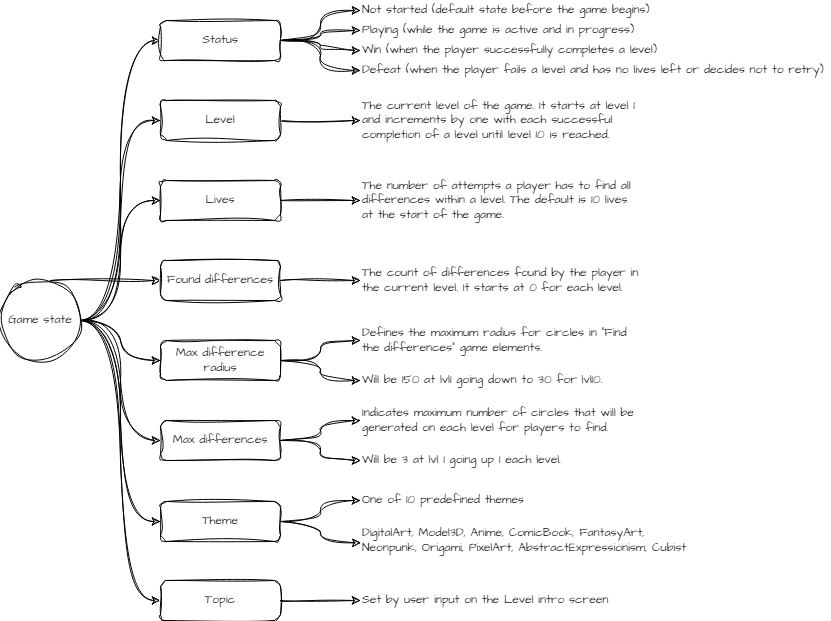

The diagram above was exported from draw.io. Its source (the exported page's mxGraphModel, read from the mxfile embedded in the PNG):
<mxGraphModel dx="-339" dy="456" grid="1" gridSize="10" guides="1" tooltips="1" connect="1" arrows="1" fold="1" page="1" pageScale="1" pageWidth="1169" pageHeight="827" background="none" math="0" shadow="0">
  <root>
    <mxCell id="0" />
    <mxCell id="1" parent="0" />
    <mxCell id="INlLb0PoW8Yp3Xd6pU0n-1555" style="edgeStyle=orthogonalEdgeStyle;rounded=0;sketch=1;hachureGap=4;jiggle=2;curveFitting=1;orthogonalLoop=1;jettySize=auto;html=1;entryX=0;entryY=0.5;entryDx=0;entryDy=0;fontFamily=Architects Daughter;fontSource=https%3A%2F%2Ffonts.googleapis.com%2Fcss%3Ffamily%3DArchitects%2BDaughter;curved=1;" edge="1" parent="1" source="INlLb0PoW8Yp3Xd6pU0n-1542" target="INlLb0PoW8Yp3Xd6pU0n-1547">
      <mxGeometry relative="1" as="geometry" />
    </mxCell>
    <mxCell id="INlLb0PoW8Yp3Xd6pU0n-1556" style="edgeStyle=orthogonalEdgeStyle;rounded=0;sketch=1;hachureGap=4;jiggle=2;curveFitting=1;orthogonalLoop=1;jettySize=auto;html=1;entryX=0;entryY=0.5;entryDx=0;entryDy=0;fontFamily=Architects Daughter;fontSource=https%3A%2F%2Ffonts.googleapis.com%2Fcss%3Ffamily%3DArchitects%2BDaughter;curved=1;" edge="1" parent="1" target="INlLb0PoW8Yp3Xd6pU0n-1551">
      <mxGeometry relative="1" as="geometry">
        <mxPoint x="1250" y="1100" as="sourcePoint" />
      </mxGeometry>
    </mxCell>
    <mxCell id="INlLb0PoW8Yp3Xd6pU0n-1559" style="edgeStyle=orthogonalEdgeStyle;rounded=0;sketch=1;hachureGap=4;jiggle=2;curveFitting=1;orthogonalLoop=1;jettySize=auto;html=1;entryX=0;entryY=0.5;entryDx=0;entryDy=0;fontFamily=Architects Daughter;fontSource=https%3A%2F%2Ffonts.googleapis.com%2Fcss%3Ffamily%3DArchitects%2BDaughter;curved=1;" edge="1" parent="1" source="INlLb0PoW8Yp3Xd6pU0n-1542" target="INlLb0PoW8Yp3Xd6pU0n-1543">
      <mxGeometry relative="1" as="geometry" />
    </mxCell>
    <mxCell id="INlLb0PoW8Yp3Xd6pU0n-1560" style="edgeStyle=orthogonalEdgeStyle;rounded=0;sketch=1;hachureGap=4;jiggle=2;curveFitting=1;orthogonalLoop=1;jettySize=auto;html=1;entryX=0;entryY=0.5;entryDx=0;entryDy=0;fontFamily=Architects Daughter;fontSource=https%3A%2F%2Ffonts.googleapis.com%2Fcss%3Ffamily%3DArchitects%2BDaughter;curved=1;" edge="1" parent="1" source="INlLb0PoW8Yp3Xd6pU0n-1542" target="INlLb0PoW8Yp3Xd6pU0n-1550">
      <mxGeometry relative="1" as="geometry" />
    </mxCell>
    <mxCell id="INlLb0PoW8Yp3Xd6pU0n-1561" style="edgeStyle=orthogonalEdgeStyle;rounded=0;sketch=1;hachureGap=4;jiggle=2;curveFitting=1;orthogonalLoop=1;jettySize=auto;html=1;entryX=0;entryY=0.5;entryDx=0;entryDy=0;fontFamily=Architects Daughter;fontSource=https%3A%2F%2Ffonts.googleapis.com%2Fcss%3Ffamily%3DArchitects%2BDaughter;curved=1;" edge="1" parent="1" source="INlLb0PoW8Yp3Xd6pU0n-1542" target="INlLb0PoW8Yp3Xd6pU0n-1548">
      <mxGeometry relative="1" as="geometry" />
    </mxCell>
    <mxCell id="INlLb0PoW8Yp3Xd6pU0n-1562" style="edgeStyle=orthogonalEdgeStyle;rounded=0;sketch=1;hachureGap=4;jiggle=2;curveFitting=1;orthogonalLoop=1;jettySize=auto;html=1;entryX=0;entryY=0.5;entryDx=0;entryDy=0;fontFamily=Architects Daughter;fontSource=https%3A%2F%2Ffonts.googleapis.com%2Fcss%3Ffamily%3DArchitects%2BDaughter;curved=1;" edge="1" parent="1" source="INlLb0PoW8Yp3Xd6pU0n-1542" target="INlLb0PoW8Yp3Xd6pU0n-1552">
      <mxGeometry relative="1" as="geometry" />
    </mxCell>
    <mxCell id="INlLb0PoW8Yp3Xd6pU0n-1563" style="edgeStyle=orthogonalEdgeStyle;rounded=0;sketch=1;hachureGap=4;jiggle=2;curveFitting=1;orthogonalLoop=1;jettySize=auto;html=1;entryX=0;entryY=0.5;entryDx=0;entryDy=0;fontFamily=Architects Daughter;fontSource=https%3A%2F%2Ffonts.googleapis.com%2Fcss%3Ffamily%3DArchitects%2BDaughter;curved=1;" edge="1" parent="1" source="INlLb0PoW8Yp3Xd6pU0n-1542" target="INlLb0PoW8Yp3Xd6pU0n-1549">
      <mxGeometry relative="1" as="geometry" />
    </mxCell>
    <mxCell id="INlLb0PoW8Yp3Xd6pU0n-1592" style="edgeStyle=orthogonalEdgeStyle;rounded=0;sketch=1;hachureGap=4;jiggle=2;curveFitting=1;orthogonalLoop=1;jettySize=auto;html=1;entryX=0;entryY=0.5;entryDx=0;entryDy=0;fontFamily=Architects Daughter;fontSource=https%3A%2F%2Ffonts.googleapis.com%2Fcss%3Ffamily%3DArchitects%2BDaughter;curved=1;" edge="1" parent="1" source="INlLb0PoW8Yp3Xd6pU0n-1542" target="INlLb0PoW8Yp3Xd6pU0n-1574">
      <mxGeometry relative="1" as="geometry" />
    </mxCell>
    <mxCell id="INlLb0PoW8Yp3Xd6pU0n-1542" value="Game state" style="ellipse;whiteSpace=wrap;html=1;aspect=fixed;sketch=1;hachureGap=4;jiggle=2;curveFitting=1;fontFamily=Architects Daughter;fontSource=https%3A%2F%2Ffonts.googleapis.com%2Fcss%3Ffamily%3DArchitects%2BDaughter;" vertex="1" parent="1">
      <mxGeometry x="1200" y="1100" width="80" height="80" as="geometry" />
    </mxCell>
    <mxCell id="INlLb0PoW8Yp3Xd6pU0n-1585" style="edgeStyle=orthogonalEdgeStyle;rounded=0;sketch=1;hachureGap=4;jiggle=2;curveFitting=1;orthogonalLoop=1;jettySize=auto;html=1;entryX=0;entryY=0.5;entryDx=0;entryDy=0;fontFamily=Architects Daughter;fontSource=https%3A%2F%2Ffonts.googleapis.com%2Fcss%3Ffamily%3DArchitects%2BDaughter;curved=1;" edge="1" parent="1" source="INlLb0PoW8Yp3Xd6pU0n-1543" target="INlLb0PoW8Yp3Xd6pU0n-1584">
      <mxGeometry relative="1" as="geometry" />
    </mxCell>
    <mxCell id="INlLb0PoW8Yp3Xd6pU0n-1589" style="edgeStyle=orthogonalEdgeStyle;rounded=0;sketch=1;hachureGap=4;jiggle=2;curveFitting=1;orthogonalLoop=1;jettySize=auto;html=1;fontFamily=Architects Daughter;fontSource=https%3A%2F%2Ffonts.googleapis.com%2Fcss%3Ffamily%3DArchitects%2BDaughter;curved=1;" edge="1" parent="1" source="INlLb0PoW8Yp3Xd6pU0n-1543" target="INlLb0PoW8Yp3Xd6pU0n-1586">
      <mxGeometry relative="1" as="geometry" />
    </mxCell>
    <mxCell id="INlLb0PoW8Yp3Xd6pU0n-1543" value="Status" style="rounded=1;whiteSpace=wrap;html=1;sketch=1;hachureGap=4;jiggle=2;curveFitting=1;fontFamily=Architects Daughter;fontSource=https%3A%2F%2Ffonts.googleapis.com%2Fcss%3Ffamily%3DArchitects%2BDaughter;" vertex="1" parent="1">
      <mxGeometry x="1360" y="840" width="120" height="40" as="geometry" />
    </mxCell>
    <mxCell id="INlLb0PoW8Yp3Xd6pU0n-1582" style="edgeStyle=orthogonalEdgeStyle;rounded=0;sketch=1;hachureGap=4;jiggle=2;curveFitting=1;orthogonalLoop=1;jettySize=auto;html=1;entryX=0;entryY=0.5;entryDx=0;entryDy=0;fontFamily=Architects Daughter;fontSource=https%3A%2F%2Ffonts.googleapis.com%2Fcss%3Ffamily%3DArchitects%2BDaughter;curved=1;" edge="1" parent="1" source="INlLb0PoW8Yp3Xd6pU0n-1547" target="INlLb0PoW8Yp3Xd6pU0n-1572">
      <mxGeometry relative="1" as="geometry" />
    </mxCell>
    <mxCell id="INlLb0PoW8Yp3Xd6pU0n-1547" value="Level" style="rounded=1;whiteSpace=wrap;html=1;sketch=1;hachureGap=4;jiggle=2;curveFitting=1;fontFamily=Architects Daughter;fontSource=https%3A%2F%2Ffonts.googleapis.com%2Fcss%3Ffamily%3DArchitects%2BDaughter;" vertex="1" parent="1">
      <mxGeometry x="1360" y="920" width="120" height="40" as="geometry" />
    </mxCell>
    <mxCell id="INlLb0PoW8Yp3Xd6pU0n-1600" style="edgeStyle=orthogonalEdgeStyle;rounded=0;sketch=1;hachureGap=4;jiggle=2;curveFitting=1;orthogonalLoop=1;jettySize=auto;html=1;entryX=0;entryY=0.5;entryDx=0;entryDy=0;fontFamily=Architects Daughter;fontSource=https%3A%2F%2Ffonts.googleapis.com%2Fcss%3Ffamily%3DArchitects%2BDaughter;curved=1;" edge="1" parent="1" source="INlLb0PoW8Yp3Xd6pU0n-1548" target="INlLb0PoW8Yp3Xd6pU0n-1598">
      <mxGeometry relative="1" as="geometry" />
    </mxCell>
    <mxCell id="INlLb0PoW8Yp3Xd6pU0n-1601" style="edgeStyle=orthogonalEdgeStyle;rounded=0;sketch=1;hachureGap=4;jiggle=2;curveFitting=1;orthogonalLoop=1;jettySize=auto;html=1;entryX=0;entryY=0.5;entryDx=0;entryDy=0;fontFamily=Architects Daughter;fontSource=https%3A%2F%2Ffonts.googleapis.com%2Fcss%3Ffamily%3DArchitects%2BDaughter;curved=1;" edge="1" parent="1" source="INlLb0PoW8Yp3Xd6pU0n-1548" target="INlLb0PoW8Yp3Xd6pU0n-1599">
      <mxGeometry relative="1" as="geometry" />
    </mxCell>
    <mxCell id="INlLb0PoW8Yp3Xd6pU0n-1548" value="Max differences" style="rounded=1;whiteSpace=wrap;html=1;sketch=1;hachureGap=4;jiggle=2;curveFitting=1;fontFamily=Architects Daughter;fontSource=https%3A%2F%2Ffonts.googleapis.com%2Fcss%3Ffamily%3DArchitects%2BDaughter;" vertex="1" parent="1">
      <mxGeometry x="1360" y="1240" width="120" height="40" as="geometry" />
    </mxCell>
    <mxCell id="INlLb0PoW8Yp3Xd6pU0n-1608" style="edgeStyle=orthogonalEdgeStyle;rounded=0;sketch=1;hachureGap=4;jiggle=2;curveFitting=1;orthogonalLoop=1;jettySize=auto;html=1;entryX=0;entryY=0.5;entryDx=0;entryDy=0;fontFamily=Architects Daughter;fontSource=https%3A%2F%2Ffonts.googleapis.com%2Fcss%3Ffamily%3DArchitects%2BDaughter;curved=1;" edge="1" parent="1" source="INlLb0PoW8Yp3Xd6pU0n-1549" target="INlLb0PoW8Yp3Xd6pU0n-1607">
      <mxGeometry relative="1" as="geometry" />
    </mxCell>
    <mxCell id="INlLb0PoW8Yp3Xd6pU0n-1549" value="Topic" style="rounded=1;whiteSpace=wrap;html=1;sketch=1;hachureGap=4;jiggle=2;curveFitting=1;fontFamily=Architects Daughter;fontSource=https%3A%2F%2Ffonts.googleapis.com%2Fcss%3Ffamily%3DArchitects%2BDaughter;" vertex="1" parent="1">
      <mxGeometry x="1360" y="1400" width="120" height="40" as="geometry" />
    </mxCell>
    <mxCell id="INlLb0PoW8Yp3Xd6pU0n-1596" value="" style="edgeStyle=orthogonalEdgeStyle;rounded=0;sketch=1;hachureGap=4;jiggle=2;curveFitting=1;orthogonalLoop=1;jettySize=auto;html=1;fontFamily=Architects Daughter;fontSource=https%3A%2F%2Ffonts.googleapis.com%2Fcss%3Ffamily%3DArchitects%2BDaughter;curved=1;" edge="1" parent="1" source="INlLb0PoW8Yp3Xd6pU0n-1550" target="INlLb0PoW8Yp3Xd6pU0n-1594">
      <mxGeometry relative="1" as="geometry" />
    </mxCell>
    <mxCell id="INlLb0PoW8Yp3Xd6pU0n-1597" style="edgeStyle=orthogonalEdgeStyle;rounded=0;sketch=1;hachureGap=4;jiggle=2;curveFitting=1;orthogonalLoop=1;jettySize=auto;html=1;entryX=0;entryY=0.5;entryDx=0;entryDy=0;fontFamily=Architects Daughter;fontSource=https%3A%2F%2Ffonts.googleapis.com%2Fcss%3Ffamily%3DArchitects%2BDaughter;curved=1;" edge="1" parent="1" source="INlLb0PoW8Yp3Xd6pU0n-1550" target="INlLb0PoW8Yp3Xd6pU0n-1593">
      <mxGeometry relative="1" as="geometry" />
    </mxCell>
    <mxCell id="INlLb0PoW8Yp3Xd6pU0n-1550" value="Max difference radius" style="rounded=1;whiteSpace=wrap;html=1;sketch=1;hachureGap=4;jiggle=2;curveFitting=1;fontFamily=Architects Daughter;fontSource=https%3A%2F%2Ffonts.googleapis.com%2Fcss%3Ffamily%3DArchitects%2BDaughter;" vertex="1" parent="1">
      <mxGeometry x="1360" y="1160" width="120" height="40" as="geometry" />
    </mxCell>
    <mxCell id="INlLb0PoW8Yp3Xd6pU0n-1579" style="edgeStyle=orthogonalEdgeStyle;rounded=0;sketch=1;hachureGap=4;jiggle=2;curveFitting=1;orthogonalLoop=1;jettySize=auto;html=1;entryX=0;entryY=0.5;entryDx=0;entryDy=0;fontFamily=Architects Daughter;fontSource=https%3A%2F%2Ffonts.googleapis.com%2Fcss%3Ffamily%3DArchitects%2BDaughter;" edge="1" parent="1" source="INlLb0PoW8Yp3Xd6pU0n-1551" target="INlLb0PoW8Yp3Xd6pU0n-1578">
      <mxGeometry relative="1" as="geometry" />
    </mxCell>
    <mxCell id="INlLb0PoW8Yp3Xd6pU0n-1551" value="&amp;nbsp;Found differences&amp;nbsp;" style="rounded=1;whiteSpace=wrap;html=1;sketch=1;hachureGap=4;jiggle=2;curveFitting=1;fontFamily=Architects Daughter;fontSource=https%3A%2F%2Ffonts.googleapis.com%2Fcss%3Ffamily%3DArchitects%2BDaughter;" vertex="1" parent="1">
      <mxGeometry x="1360" y="1080" width="120" height="40" as="geometry" />
    </mxCell>
    <mxCell id="INlLb0PoW8Yp3Xd6pU0n-1605" style="edgeStyle=orthogonalEdgeStyle;rounded=0;sketch=1;hachureGap=4;jiggle=2;curveFitting=1;orthogonalLoop=1;jettySize=auto;html=1;entryX=0;entryY=0.5;entryDx=0;entryDy=0;fontFamily=Architects Daughter;fontSource=https%3A%2F%2Ffonts.googleapis.com%2Fcss%3Ffamily%3DArchitects%2BDaughter;curved=1;" edge="1" parent="1" source="INlLb0PoW8Yp3Xd6pU0n-1552" target="INlLb0PoW8Yp3Xd6pU0n-1603">
      <mxGeometry relative="1" as="geometry" />
    </mxCell>
    <mxCell id="INlLb0PoW8Yp3Xd6pU0n-1552" value="Theme" style="rounded=1;whiteSpace=wrap;html=1;sketch=1;hachureGap=4;jiggle=2;curveFitting=1;fontFamily=Architects Daughter;fontSource=https%3A%2F%2Ffonts.googleapis.com%2Fcss%3Ffamily%3DArchitects%2BDaughter;" vertex="1" parent="1">
      <mxGeometry x="1360" y="1321" width="120" height="40" as="geometry" />
    </mxCell>
    <mxCell id="INlLb0PoW8Yp3Xd6pU0n-1572" value="&lt;span data-whi-clipboard=&quot;{:hiccup [[:p {:rect {:x 3720, :y 68, :width 436, :height 72}, :text-rect {:x 3720, :y 68, :width 436, :height 72}} &amp;quot;The current level of the game. It starts at level 1 and increments by one with each successful completion of a level until level 10 is reached.&amp;quot;]], :file-id nil}&quot;&gt;&lt;/span&gt;The current level of the game. It starts at level 1 and increments by one with each successful completion of a level until level 10 is reached." style="text;whiteSpace=wrap;html=1;fontFamily=Architects Daughter;fontSource=https%3A%2F%2Ffonts.googleapis.com%2Fcss%3Ffamily%3DArchitects%2BDaughter;verticalAlign=middle;" vertex="1" parent="1">
      <mxGeometry x="1560" y="912.5" width="280" height="55" as="geometry" />
    </mxCell>
    <mxCell id="INlLb0PoW8Yp3Xd6pU0n-1577" style="edgeStyle=orthogonalEdgeStyle;rounded=0;sketch=1;hachureGap=4;jiggle=2;curveFitting=1;orthogonalLoop=1;jettySize=auto;html=1;entryX=0;entryY=0.5;entryDx=0;entryDy=0;fontFamily=Architects Daughter;fontSource=https%3A%2F%2Ffonts.googleapis.com%2Fcss%3Ffamily%3DArchitects%2BDaughter;curved=1;" edge="1" parent="1" source="INlLb0PoW8Yp3Xd6pU0n-1574" target="INlLb0PoW8Yp3Xd6pU0n-1576">
      <mxGeometry relative="1" as="geometry" />
    </mxCell>
    <mxCell id="INlLb0PoW8Yp3Xd6pU0n-1574" value="Lives" style="rounded=1;whiteSpace=wrap;html=1;sketch=1;hachureGap=4;jiggle=2;curveFitting=1;fontFamily=Architects Daughter;fontSource=https%3A%2F%2Ffonts.googleapis.com%2Fcss%3Ffamily%3DArchitects%2BDaughter;" vertex="1" parent="1">
      <mxGeometry x="1360" y="1000" width="120" height="40" as="geometry" />
    </mxCell>
    <mxCell id="INlLb0PoW8Yp3Xd6pU0n-1576" value="The number of attempts a player has to find all differences within a level. The default is 10 lives at the start of the game." style="text;html=1;align=left;verticalAlign=middle;whiteSpace=wrap;rounded=0;fontFamily=Architects Daughter;fontSource=https%3A%2F%2Ffonts.googleapis.com%2Fcss%3Ffamily%3DArchitects%2BDaughter;" vertex="1" parent="1">
      <mxGeometry x="1560" y="995" width="280" height="50" as="geometry" />
    </mxCell>
    <mxCell id="INlLb0PoW8Yp3Xd6pU0n-1578" value="The count of differences found by the player in the current level. It starts at 0 for each level." style="text;html=1;align=left;verticalAlign=middle;whiteSpace=wrap;rounded=0;fontFamily=Architects Daughter;fontSource=https%3A%2F%2Ffonts.googleapis.com%2Fcss%3Ffamily%3DArchitects%2BDaughter;" vertex="1" parent="1">
      <mxGeometry x="1560" y="1085" width="280" height="30" as="geometry" />
    </mxCell>
    <mxCell id="INlLb0PoW8Yp3Xd6pU0n-1584" value="Not started (default state before the game begins)" style="text;html=1;align=left;verticalAlign=middle;whiteSpace=wrap;rounded=0;fontFamily=Architects Daughter;fontSource=https%3A%2F%2Ffonts.googleapis.com%2Fcss%3Ffamily%3DArchitects%2BDaughter;" vertex="1" parent="1">
      <mxGeometry x="1560" y="820" width="295" height="20" as="geometry" />
    </mxCell>
    <mxCell id="INlLb0PoW8Yp3Xd6pU0n-1586" value="Playing (while the game is active and in progress)" style="text;html=1;align=left;verticalAlign=middle;whiteSpace=wrap;rounded=0;fontFamily=Architects Daughter;fontSource=https%3A%2F%2Ffonts.googleapis.com%2Fcss%3Ffamily%3DArchitects%2BDaughter;" vertex="1" parent="1">
      <mxGeometry x="1560" y="840" width="280" height="20" as="geometry" />
    </mxCell>
    <mxCell id="INlLb0PoW8Yp3Xd6pU0n-1587" value="Win (when the player successfully completes a level)" style="text;html=1;align=left;verticalAlign=middle;whiteSpace=wrap;rounded=0;fontFamily=Architects Daughter;fontSource=https%3A%2F%2Ffonts.googleapis.com%2Fcss%3Ffamily%3DArchitects%2BDaughter;" vertex="1" parent="1">
      <mxGeometry x="1560" y="860" width="300" height="20" as="geometry" />
    </mxCell>
    <mxCell id="INlLb0PoW8Yp3Xd6pU0n-1588" value="Defeat (when the player fails a level and has no lives left or decides not to retry)" style="text;html=1;align=left;verticalAlign=middle;whiteSpace=wrap;rounded=0;fontFamily=Architects Daughter;fontSource=https%3A%2F%2Ffonts.googleapis.com%2Fcss%3Ffamily%3DArchitects%2BDaughter;" vertex="1" parent="1">
      <mxGeometry x="1560" y="880" width="470" height="20" as="geometry" />
    </mxCell>
    <mxCell id="INlLb0PoW8Yp3Xd6pU0n-1590" style="edgeStyle=orthogonalEdgeStyle;rounded=0;sketch=1;hachureGap=4;jiggle=2;curveFitting=1;orthogonalLoop=1;jettySize=auto;html=1;entryX=0;entryY=0.5;entryDx=0;entryDy=0;fontFamily=Architects Daughter;fontSource=https%3A%2F%2Ffonts.googleapis.com%2Fcss%3Ffamily%3DArchitects%2BDaughter;curved=1;" edge="1" parent="1" source="INlLb0PoW8Yp3Xd6pU0n-1543" target="INlLb0PoW8Yp3Xd6pU0n-1587">
      <mxGeometry relative="1" as="geometry" />
    </mxCell>
    <mxCell id="INlLb0PoW8Yp3Xd6pU0n-1591" style="edgeStyle=orthogonalEdgeStyle;rounded=0;sketch=1;hachureGap=4;jiggle=2;curveFitting=1;orthogonalLoop=1;jettySize=auto;html=1;entryX=0;entryY=0.5;entryDx=0;entryDy=0;fontFamily=Architects Daughter;fontSource=https%3A%2F%2Ffonts.googleapis.com%2Fcss%3Ffamily%3DArchitects%2BDaughter;curved=1;" edge="1" parent="1" source="INlLb0PoW8Yp3Xd6pU0n-1543" target="INlLb0PoW8Yp3Xd6pU0n-1588">
      <mxGeometry relative="1" as="geometry" />
    </mxCell>
    <mxCell id="INlLb0PoW8Yp3Xd6pU0n-1593" value="Defines the maximum radius for circles in &quot;Find the differences&quot; game elements." style="text;html=1;align=left;verticalAlign=middle;whiteSpace=wrap;rounded=0;fontFamily=Architects Daughter;fontSource=https%3A%2F%2Ffonts.googleapis.com%2Fcss%3Ffamily%3DArchitects%2BDaughter;" vertex="1" parent="1">
      <mxGeometry x="1560" y="1140" width="280" height="40" as="geometry" />
    </mxCell>
    <mxCell id="INlLb0PoW8Yp3Xd6pU0n-1594" value="Will be 150 at lvl1 going down to 30 for lvl10." style="text;html=1;align=left;verticalAlign=middle;whiteSpace=wrap;rounded=0;fontFamily=Architects Daughter;fontSource=https%3A%2F%2Ffonts.googleapis.com%2Fcss%3Ffamily%3DArchitects%2BDaughter;" vertex="1" parent="1">
      <mxGeometry x="1560" y="1180" width="250" height="40" as="geometry" />
    </mxCell>
    <mxCell id="INlLb0PoW8Yp3Xd6pU0n-1598" value="Indicates maximum number of circles that will be generated on each level for players to find." style="text;html=1;align=left;verticalAlign=middle;whiteSpace=wrap;rounded=0;fontFamily=Architects Daughter;fontSource=https%3A%2F%2Ffonts.googleapis.com%2Fcss%3Ffamily%3DArchitects%2BDaughter;" vertex="1" parent="1">
      <mxGeometry x="1560" y="1220" width="280" height="40" as="geometry" />
    </mxCell>
    <mxCell id="INlLb0PoW8Yp3Xd6pU0n-1599" value="Will be 3 at lvl 1 going up 1 each level." style="text;html=1;align=left;verticalAlign=middle;whiteSpace=wrap;rounded=0;fontFamily=Architects Daughter;fontSource=https%3A%2F%2Ffonts.googleapis.com%2Fcss%3Ffamily%3DArchitects%2BDaughter;" vertex="1" parent="1">
      <mxGeometry x="1560" y="1260" width="250" height="40" as="geometry" />
    </mxCell>
    <mxCell id="INlLb0PoW8Yp3Xd6pU0n-1603" value="One of 10 predefined themes" style="text;html=1;align=left;verticalAlign=middle;whiteSpace=wrap;rounded=0;fontFamily=Architects Daughter;fontSource=https%3A%2F%2Ffonts.googleapis.com%2Fcss%3Ffamily%3DArchitects%2BDaughter;" vertex="1" parent="1">
      <mxGeometry x="1560" y="1300" width="250" height="40" as="geometry" />
    </mxCell>
    <mxCell id="INlLb0PoW8Yp3Xd6pU0n-1604" value="&lt;div&gt;DigitalArt&lt;span style=&quot;background-color: initial;&quot;&gt;,&amp;nbsp;&lt;/span&gt;&lt;span style=&quot;background-color: initial;&quot;&gt;Model3D&lt;/span&gt;&lt;span style=&quot;background-color: initial;&quot;&gt;,&amp;nbsp;&lt;/span&gt;&lt;span style=&quot;background-color: initial;&quot;&gt;Anime&lt;/span&gt;&lt;span style=&quot;background-color: initial;&quot;&gt;,&amp;nbsp;&lt;/span&gt;&lt;span style=&quot;background-color: initial;&quot;&gt;ComicBook&lt;/span&gt;&lt;span style=&quot;background-color: initial;&quot;&gt;,&amp;nbsp;&lt;/span&gt;&lt;span style=&quot;background-color: initial;&quot;&gt;FantasyArt&lt;/span&gt;&lt;span style=&quot;background-color: initial;&quot;&gt;,&lt;/span&gt;&lt;/div&gt;&lt;div&gt;&lt;span style=&quot;background-color: initial;&quot;&gt;Neonpunk&lt;/span&gt;&lt;span style=&quot;background-color: initial;&quot;&gt;,&amp;nbsp;&lt;/span&gt;&lt;span style=&quot;background-color: initial;&quot;&gt;Origami&lt;/span&gt;&lt;span style=&quot;background-color: initial;&quot;&gt;,&amp;nbsp;&lt;/span&gt;&lt;span style=&quot;background-color: initial;&quot;&gt;PixelArt&lt;/span&gt;&lt;span style=&quot;background-color: initial;&quot;&gt;,&amp;nbsp;&lt;/span&gt;&lt;span style=&quot;background-color: initial;&quot;&gt;AbstractExpressionism,&amp;nbsp;&lt;/span&gt;&lt;span style=&quot;background-color: initial;&quot;&gt;Cubist&lt;/span&gt;&lt;/div&gt;" style="text;html=1;align=left;verticalAlign=middle;whiteSpace=wrap;rounded=0;fontFamily=Architects Daughter;fontSource=https%3A%2F%2Ffonts.googleapis.com%2Fcss%3Ffamily%3DArchitects%2BDaughter;" vertex="1" parent="1">
      <mxGeometry x="1560" y="1340" width="290" height="40" as="geometry" />
    </mxCell>
    <mxCell id="INlLb0PoW8Yp3Xd6pU0n-1606" style="edgeStyle=orthogonalEdgeStyle;rounded=0;sketch=1;hachureGap=4;jiggle=2;curveFitting=1;orthogonalLoop=1;jettySize=auto;html=1;entryX=0.001;entryY=0.558;entryDx=0;entryDy=0;entryPerimeter=0;fontFamily=Architects Daughter;fontSource=https%3A%2F%2Ffonts.googleapis.com%2Fcss%3Ffamily%3DArchitects%2BDaughter;curved=1;" edge="1" parent="1" source="INlLb0PoW8Yp3Xd6pU0n-1552" target="INlLb0PoW8Yp3Xd6pU0n-1604">
      <mxGeometry relative="1" as="geometry" />
    </mxCell>
    <mxCell id="INlLb0PoW8Yp3Xd6pU0n-1607" value="Set by user input on the Level intro screen" style="text;html=1;align=left;verticalAlign=middle;whiteSpace=wrap;rounded=0;fontFamily=Architects Daughter;fontSource=https%3A%2F%2Ffonts.googleapis.com%2Fcss%3Ffamily%3DArchitects%2BDaughter;" vertex="1" parent="1">
      <mxGeometry x="1560" y="1400" width="250" height="40" as="geometry" />
    </mxCell>
  </root>
</mxGraphModel>